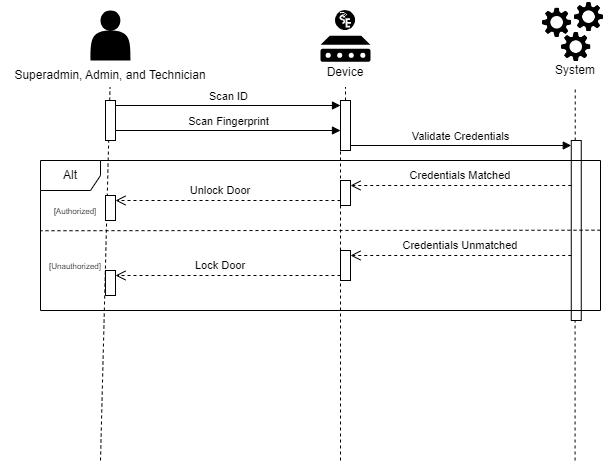

The diagram above was exported from draw.io. Its source (the exported page's mxGraphModel, read from the mxfile embedded in the PNG):
<mxGraphModel dx="875" dy="435" grid="1" gridSize="10" guides="1" tooltips="1" connect="1" arrows="1" fold="1" page="1" pageScale="1" pageWidth="850" pageHeight="1100" math="0" shadow="0">
  <root>
    <mxCell id="0" />
    <mxCell id="1" parent="0" />
    <mxCell id="pSKDqc_Fh7g2AIIlK4Uc-46" value="" style="html=1;points=[[0,0,0,0,5],[0,1,0,0,-5],[1,0,0,0,5],[1,1,0,0,-5]];perimeter=orthogonalPerimeter;outlineConnect=0;targetShapes=umlLifeline;portConstraint=eastwest;newEdgeStyle={&quot;curved&quot;:0,&quot;rounded&quot;:0};" vertex="1" parent="1">
      <mxGeometry x="650.76" y="200" width="10" height="180" as="geometry" />
    </mxCell>
    <mxCell id="pSKDqc_Fh7g2AIIlK4Uc-32" value="" style="endArrow=none;dashed=1;html=1;rounded=0;" edge="1" parent="1" source="pSKDqc_Fh7g2AIIlK4Uc-44">
      <mxGeometry width="50" height="50" relative="1" as="geometry">
        <mxPoint x="425" y="406.5" as="sourcePoint" />
        <mxPoint x="425" y="146.5" as="targetPoint" />
      </mxGeometry>
    </mxCell>
    <mxCell id="pSKDqc_Fh7g2AIIlK4Uc-33" value="" style="endArrow=none;dashed=1;html=1;rounded=0;" edge="1" parent="1" source="pSKDqc_Fh7g2AIIlK4Uc-46">
      <mxGeometry width="50" height="50" relative="1" as="geometry">
        <mxPoint x="670" y="180" as="sourcePoint" />
        <mxPoint x="654.7299999999999" y="146.5" as="targetPoint" />
      </mxGeometry>
    </mxCell>
    <mxCell id="pSKDqc_Fh7g2AIIlK4Uc-37" value="" style="group" vertex="1" connectable="0" parent="1">
      <mxGeometry x="160" y="70" width="220" height="76.5" as="geometry" />
    </mxCell>
    <mxCell id="pSKDqc_Fh7g2AIIlK4Uc-2" value="" style="shape=actor;whiteSpace=wrap;html=1;fillColor=#000000;strokeColor=none;" vertex="1" parent="pSKDqc_Fh7g2AIIlK4Uc-37">
      <mxGeometry x="10" width="40" height="50" as="geometry" />
    </mxCell>
    <mxCell id="pSKDqc_Fh7g2AIIlK4Uc-28" value="Superadmin, Admin, and Technician" style="text;strokeColor=none;align=center;fillColor=none;html=1;verticalAlign=middle;whiteSpace=wrap;rounded=0;" vertex="1" parent="pSKDqc_Fh7g2AIIlK4Uc-37">
      <mxGeometry x="-80" y="50" width="220" height="30" as="geometry" />
    </mxCell>
    <mxCell id="pSKDqc_Fh7g2AIIlK4Uc-38" value="" style="group" vertex="1" connectable="0" parent="1">
      <mxGeometry x="620" y="60" width="70" height="85" as="geometry" />
    </mxCell>
    <mxCell id="pSKDqc_Fh7g2AIIlK4Uc-22" value="" style="group" vertex="1" connectable="0" parent="pSKDqc_Fh7g2AIIlK4Uc-38">
      <mxGeometry width="70" height="63.5" as="geometry" />
    </mxCell>
    <mxCell id="pSKDqc_Fh7g2AIIlK4Uc-12" value="" style="shape=image;verticalLabelPosition=bottom;labelBackgroundColor=default;verticalAlign=top;aspect=fixed;imageAspect=0;image=data:image/png,(base64 omitted: 10764 chars);" vertex="1" parent="pSKDqc_Fh7g2AIIlK4Uc-22">
      <mxGeometry y="5.594713656387666" width="33.33981526494896" height="33.33981526494896" as="geometry" />
    </mxCell>
    <mxCell id="pSKDqc_Fh7g2AIIlK4Uc-17" value="" style="shape=image;verticalLabelPosition=bottom;labelBackgroundColor=default;verticalAlign=top;aspect=fixed;imageAspect=0;image=data:image/png,(base64 omitted: 10764 chars);" vertex="1" parent="pSKDqc_Fh7g2AIIlK4Uc-22">
      <mxGeometry x="19.090909090909093" y="29.931718061674008" width="33.33981526494896" height="33.33981526494896" as="geometry" />
    </mxCell>
    <mxCell id="pSKDqc_Fh7g2AIIlK4Uc-18" value="" style="shape=image;verticalLabelPosition=bottom;labelBackgroundColor=default;verticalAlign=top;aspect=fixed;imageAspect=0;image=data:image/png,(base64 omitted: 10764 chars);" vertex="1" parent="pSKDqc_Fh7g2AIIlK4Uc-22">
      <mxGeometry x="31.818181818181824" width="33.33981526494896" height="33.33981526494896" as="geometry" />
    </mxCell>
    <mxCell id="pSKDqc_Fh7g2AIIlK4Uc-29" value="System" style="text;strokeColor=none;align=center;fillColor=none;html=1;verticalAlign=middle;whiteSpace=wrap;rounded=0;" vertex="1" parent="pSKDqc_Fh7g2AIIlK4Uc-38">
      <mxGeometry x="5" y="55" width="60" height="30" as="geometry" />
    </mxCell>
    <mxCell id="pSKDqc_Fh7g2AIIlK4Uc-41" value="" style="endArrow=none;dashed=1;html=1;rounded=0;" edge="1" parent="1">
      <mxGeometry width="50" height="50" relative="1" as="geometry">
        <mxPoint x="180" y="520" as="sourcePoint" />
        <mxPoint x="189.55" y="146.5" as="targetPoint" />
      </mxGeometry>
    </mxCell>
    <mxCell id="pSKDqc_Fh7g2AIIlK4Uc-42" value="" style="html=1;points=[[0,0,0,0,5],[0,1,0,0,-5],[1,0,0,0,5],[1,1,0,0,-5]];perimeter=orthogonalPerimeter;outlineConnect=0;targetShapes=umlLifeline;portConstraint=eastwest;newEdgeStyle={&quot;curved&quot;:0,&quot;rounded&quot;:0};" vertex="1" parent="1">
      <mxGeometry x="185" y="160" width="10" height="40" as="geometry" />
    </mxCell>
    <mxCell id="pSKDqc_Fh7g2AIIlK4Uc-45" value="" style="endArrow=none;dashed=1;html=1;rounded=0;" edge="1" parent="1" target="pSKDqc_Fh7g2AIIlK4Uc-44">
      <mxGeometry width="50" height="50" relative="1" as="geometry">
        <mxPoint x="420" y="520" as="sourcePoint" />
        <mxPoint x="425" y="146.5" as="targetPoint" />
      </mxGeometry>
    </mxCell>
    <mxCell id="pSKDqc_Fh7g2AIIlK4Uc-44" value="" style="html=1;points=[[0,0,0,0,5],[0,1,0,0,-5],[1,0,0,0,5],[1,1,0,0,-5]];perimeter=orthogonalPerimeter;outlineConnect=0;targetShapes=umlLifeline;portConstraint=eastwest;newEdgeStyle={&quot;curved&quot;:0,&quot;rounded&quot;:0};" vertex="1" parent="1">
      <mxGeometry x="420" y="160" width="10" height="50" as="geometry" />
    </mxCell>
    <mxCell id="pSKDqc_Fh7g2AIIlK4Uc-55" value="" style="group" vertex="1" connectable="0" parent="1">
      <mxGeometry x="395" y="70" width="60" height="76.5" as="geometry" />
    </mxCell>
    <mxCell id="pSKDqc_Fh7g2AIIlK4Uc-53" value="" style="group" vertex="1" connectable="0" parent="pSKDqc_Fh7g2AIIlK4Uc-55">
      <mxGeometry x="5" width="50" height="51.25" as="geometry" />
    </mxCell>
    <mxCell id="pSKDqc_Fh7g2AIIlK4Uc-51" value="" style="sketch=0;aspect=fixed;pointerEvents=1;shadow=0;dashed=0;html=1;strokeColor=none;labelPosition=center;verticalLabelPosition=bottom;verticalAlign=top;align=center;fillColor=#000000;shape=mxgraph.mscae.enterprise.device" vertex="1" parent="pSKDqc_Fh7g2AIIlK4Uc-53">
      <mxGeometry y="25.25" width="50" height="26" as="geometry" />
    </mxCell>
    <mxCell id="pSKDqc_Fh7g2AIIlK4Uc-52" value="" style="shape=image;verticalLabelPosition=bottom;labelBackgroundColor=default;verticalAlign=top;aspect=fixed;imageAspect=0;image=data:image/svg+xml,(base64 omitted: 2580 chars);" vertex="1" parent="pSKDqc_Fh7g2AIIlK4Uc-53">
      <mxGeometry x="15" width="20" height="20" as="geometry" />
    </mxCell>
    <mxCell id="pSKDqc_Fh7g2AIIlK4Uc-54" value="Device" style="text;strokeColor=none;align=center;fillColor=none;html=1;verticalAlign=middle;whiteSpace=wrap;rounded=0;" vertex="1" parent="pSKDqc_Fh7g2AIIlK4Uc-55">
      <mxGeometry y="46.5" width="60" height="30" as="geometry" />
    </mxCell>
    <mxCell id="pSKDqc_Fh7g2AIIlK4Uc-56" value="Scan ID" style="html=1;verticalAlign=bottom;endArrow=block;curved=0;rounded=0;exitX=1;exitY=0;exitDx=0;exitDy=5;exitPerimeter=0;entryX=0;entryY=0;entryDx=0;entryDy=5;entryPerimeter=0;" edge="1" parent="1" source="pSKDqc_Fh7g2AIIlK4Uc-42" target="pSKDqc_Fh7g2AIIlK4Uc-44">
      <mxGeometry width="80" relative="1" as="geometry">
        <mxPoint x="360" y="220" as="sourcePoint" />
        <mxPoint x="440" y="220" as="targetPoint" />
      </mxGeometry>
    </mxCell>
    <mxCell id="pSKDqc_Fh7g2AIIlK4Uc-69" value="Scan Fingerprint" style="html=1;verticalAlign=bottom;endArrow=block;curved=0;rounded=0;" edge="1" parent="1">
      <mxGeometry width="80" relative="1" as="geometry">
        <mxPoint x="195" y="190" as="sourcePoint" />
        <mxPoint x="420" y="190" as="targetPoint" />
      </mxGeometry>
    </mxCell>
    <mxCell id="pSKDqc_Fh7g2AIIlK4Uc-70" value="Validate Credentials" style="html=1;verticalAlign=bottom;endArrow=block;curved=0;rounded=0;entryX=0;entryY=0;entryDx=0;entryDy=5;entryPerimeter=0;" edge="1" parent="1" source="pSKDqc_Fh7g2AIIlK4Uc-44" target="pSKDqc_Fh7g2AIIlK4Uc-46">
      <mxGeometry width="80" relative="1" as="geometry">
        <mxPoint x="350" y="190" as="sourcePoint" />
        <mxPoint x="430" y="190" as="targetPoint" />
      </mxGeometry>
    </mxCell>
    <mxCell id="pSKDqc_Fh7g2AIIlK4Uc-83" value="" style="endArrow=none;dashed=1;html=1;rounded=0;" edge="1" parent="1">
      <mxGeometry width="50" height="50" relative="1" as="geometry">
        <mxPoint x="654.58" y="520" as="sourcePoint" />
        <mxPoint x="654.58" y="380" as="targetPoint" />
      </mxGeometry>
    </mxCell>
    <mxCell id="pSKDqc_Fh7g2AIIlK4Uc-71" value="Alt" style="shape=umlFrame;whiteSpace=wrap;html=1;pointerEvents=0;" vertex="1" parent="1">
      <mxGeometry x="120" y="220" width="560" height="150" as="geometry" />
    </mxCell>
    <mxCell id="pSKDqc_Fh7g2AIIlK4Uc-74" value="" style="endArrow=none;dashed=1;html=1;rounded=0;exitX=0.999;exitY=0.5;exitDx=0;exitDy=0;exitPerimeter=0;entryX=-0.001;entryY=0.504;entryDx=0;entryDy=0;entryPerimeter=0;" edge="1" parent="1">
      <mxGeometry width="50" height="50" relative="1" as="geometry">
        <mxPoint x="680" y="289.69" as="sourcePoint" />
        <mxPoint x="120.00000000000006" y="290.24999999999994" as="targetPoint" />
      </mxGeometry>
    </mxCell>
    <mxCell id="pSKDqc_Fh7g2AIIlK4Uc-75" value="&lt;font style=&quot;font-size: 8px;&quot;&gt;[Authorized]&lt;/font&gt;" style="text;strokeColor=none;align=center;fillColor=none;html=1;verticalAlign=middle;whiteSpace=wrap;rounded=0;" vertex="1" parent="1">
      <mxGeometry x="130" y="255" width="50" height="30" as="geometry" />
    </mxCell>
    <mxCell id="pSKDqc_Fh7g2AIIlK4Uc-76" value="&lt;font style=&quot;font-size: 8px;&quot;&gt;[Unauthorized]&lt;/font&gt;" style="text;strokeColor=none;align=center;fillColor=none;html=1;verticalAlign=middle;whiteSpace=wrap;rounded=0;" vertex="1" parent="1">
      <mxGeometry x="130" y="310" width="50" height="30" as="geometry" />
    </mxCell>
    <mxCell id="pSKDqc_Fh7g2AIIlK4Uc-86" value="" style="html=1;verticalAlign=bottom;endArrow=open;dashed=1;endSize=8;curved=0;rounded=0;entryX=1;entryY=0;entryDx=0;entryDy=5;entryPerimeter=0;exitX=0;exitY=1;exitDx=0;exitDy=-5;exitPerimeter=0;" edge="1" parent="1" source="pSKDqc_Fh7g2AIIlK4Uc-92" target="pSKDqc_Fh7g2AIIlK4Uc-85">
      <mxGeometry relative="1" as="geometry">
        <mxPoint x="410" y="258" as="sourcePoint" />
        <mxPoint x="190" y="260" as="targetPoint" />
      </mxGeometry>
    </mxCell>
    <mxCell id="pSKDqc_Fh7g2AIIlK4Uc-85" value="" style="html=1;points=[[0,0,0,0,5],[0,1,0,0,-5],[1,0,0,0,5],[1,1,0,0,-5]];perimeter=orthogonalPerimeter;outlineConnect=0;targetShapes=umlLifeline;portConstraint=eastwest;newEdgeStyle={&quot;curved&quot;:0,&quot;rounded&quot;:0};" vertex="1" parent="1">
      <mxGeometry x="185" y="255" width="10" height="25" as="geometry" />
    </mxCell>
    <mxCell id="pSKDqc_Fh7g2AIIlK4Uc-88" value="" style="html=1;verticalAlign=bottom;endArrow=open;dashed=1;endSize=8;curved=0;rounded=0;entryX=1;entryY=0;entryDx=0;entryDy=5;entryPerimeter=0;exitX=0;exitY=1;exitDx=0;exitDy=-5;exitPerimeter=0;" edge="1" parent="1" source="pSKDqc_Fh7g2AIIlK4Uc-96" target="pSKDqc_Fh7g2AIIlK4Uc-87">
      <mxGeometry relative="1" as="geometry">
        <mxPoint x="410" y="320" as="sourcePoint" />
        <mxPoint x="190" y="330" as="targetPoint" />
      </mxGeometry>
    </mxCell>
    <mxCell id="pSKDqc_Fh7g2AIIlK4Uc-87" value="" style="html=1;points=[[0,0,0,0,5],[0,1,0,0,-5],[1,0,0,0,5],[1,1,0,0,-5]];perimeter=orthogonalPerimeter;outlineConnect=0;targetShapes=umlLifeline;portConstraint=eastwest;newEdgeStyle={&quot;curved&quot;:0,&quot;rounded&quot;:0};" vertex="1" parent="1">
      <mxGeometry x="185" y="330" width="10" height="25" as="geometry" />
    </mxCell>
    <mxCell id="pSKDqc_Fh7g2AIIlK4Uc-89" value="" style="html=1;verticalAlign=bottom;endArrow=open;dashed=1;endSize=8;curved=0;rounded=0;entryX=1;entryY=0;entryDx=0;entryDy=5;entryPerimeter=0;" edge="1" parent="1" source="pSKDqc_Fh7g2AIIlK4Uc-46" target="pSKDqc_Fh7g2AIIlK4Uc-92">
      <mxGeometry relative="1" as="geometry">
        <mxPoint x="650.76" y="249.31" as="sourcePoint" />
        <mxPoint x="430" y="249.31" as="targetPoint" />
      </mxGeometry>
    </mxCell>
    <mxCell id="pSKDqc_Fh7g2AIIlK4Uc-90" value="&lt;font style=&quot;font-size: 11px;&quot;&gt;Credentials Matched&lt;/font&gt;" style="text;strokeColor=none;align=center;fillColor=none;html=1;verticalAlign=middle;whiteSpace=wrap;rounded=0;" vertex="1" parent="1">
      <mxGeometry x="470" y="220" width="140" height="30" as="geometry" />
    </mxCell>
    <mxCell id="pSKDqc_Fh7g2AIIlK4Uc-92" value="" style="html=1;points=[[0,0,0,0,5],[0,1,0,0,-5],[1,0,0,0,5],[1,1,0,0,-5]];perimeter=orthogonalPerimeter;outlineConnect=0;targetShapes=umlLifeline;portConstraint=eastwest;newEdgeStyle={&quot;curved&quot;:0,&quot;rounded&quot;:0};" vertex="1" parent="1">
      <mxGeometry x="420" y="240" width="10" height="25" as="geometry" />
    </mxCell>
    <mxCell id="pSKDqc_Fh7g2AIIlK4Uc-94" value="&lt;font style=&quot;font-size: 11px;&quot;&gt;Unlock Door&lt;/font&gt;" style="text;strokeColor=none;align=center;fillColor=none;html=1;verticalAlign=middle;whiteSpace=wrap;rounded=0;" vertex="1" parent="1">
      <mxGeometry x="260" y="235" width="80" height="30" as="geometry" />
    </mxCell>
    <mxCell id="pSKDqc_Fh7g2AIIlK4Uc-95" value="" style="html=1;verticalAlign=bottom;endArrow=open;dashed=1;endSize=8;curved=0;rounded=0;entryX=1;entryY=0;entryDx=0;entryDy=5;entryPerimeter=0;" edge="1" parent="1" source="pSKDqc_Fh7g2AIIlK4Uc-46" target="pSKDqc_Fh7g2AIIlK4Uc-96">
      <mxGeometry relative="1" as="geometry">
        <mxPoint x="651" y="310" as="sourcePoint" />
        <mxPoint x="430" y="310" as="targetPoint" />
      </mxGeometry>
    </mxCell>
    <mxCell id="pSKDqc_Fh7g2AIIlK4Uc-96" value="" style="html=1;points=[[0,0,0,0,5],[0,1,0,0,-5],[1,0,0,0,5],[1,1,0,0,-5]];perimeter=orthogonalPerimeter;outlineConnect=0;targetShapes=umlLifeline;portConstraint=eastwest;newEdgeStyle={&quot;curved&quot;:0,&quot;rounded&quot;:0};" vertex="1" parent="1">
      <mxGeometry x="420" y="310" width="10" height="30" as="geometry" />
    </mxCell>
    <mxCell id="pSKDqc_Fh7g2AIIlK4Uc-97" value="&lt;font style=&quot;font-size: 11px;&quot;&gt;Lock Door&lt;/font&gt;" style="text;strokeColor=none;align=center;fillColor=none;html=1;verticalAlign=middle;whiteSpace=wrap;rounded=0;" vertex="1" parent="1">
      <mxGeometry x="270" y="310" width="60" height="30" as="geometry" />
    </mxCell>
    <mxCell id="pSKDqc_Fh7g2AIIlK4Uc-98" value="&lt;font style=&quot;font-size: 11px;&quot;&gt;Credentials Unmatched&lt;/font&gt;" style="text;strokeColor=none;align=center;fillColor=none;html=1;verticalAlign=middle;whiteSpace=wrap;rounded=0;" vertex="1" parent="1">
      <mxGeometry x="475" y="290" width="130" height="30" as="geometry" />
    </mxCell>
  </root>
</mxGraphModel>